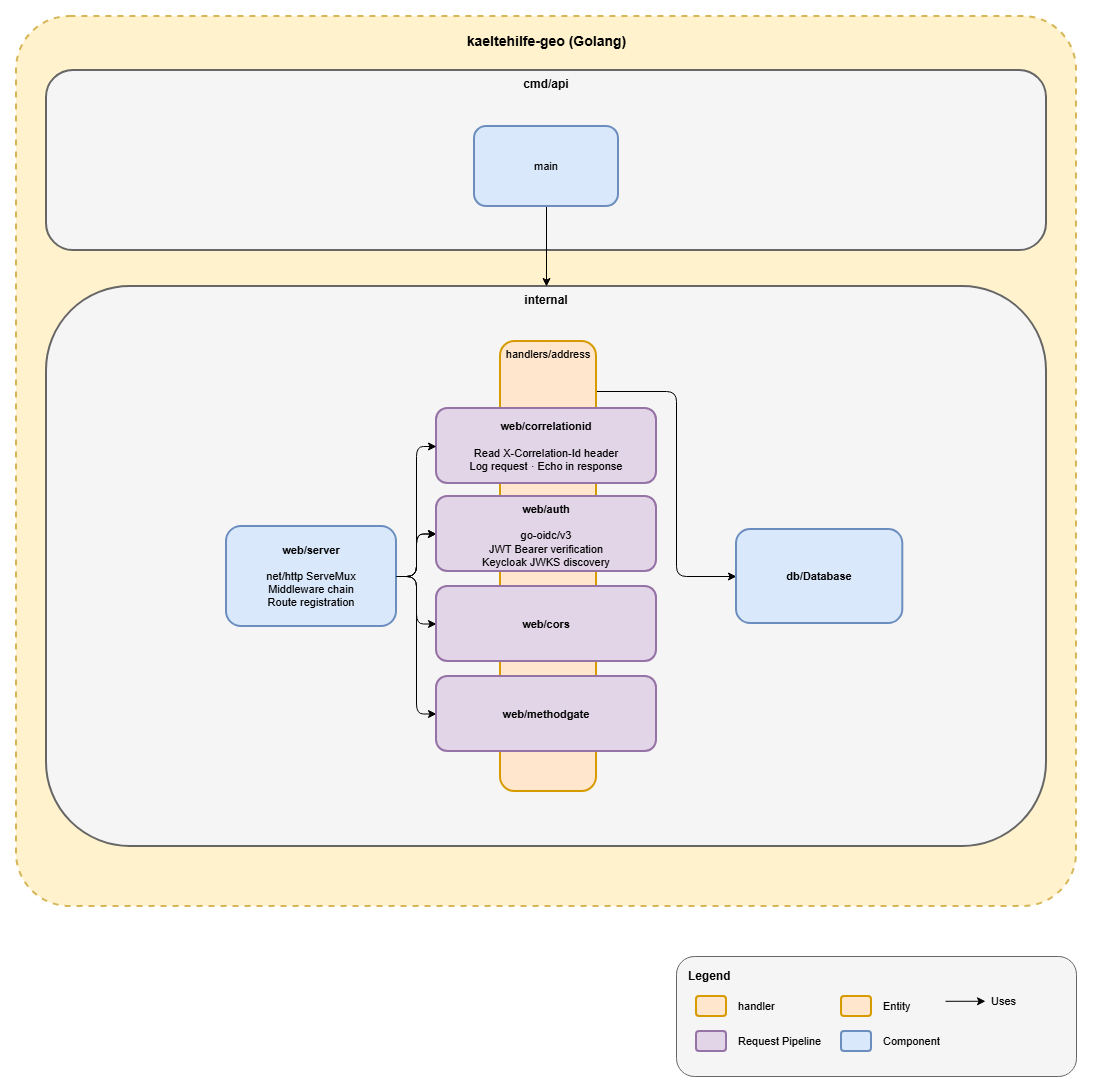

The diagram above was exported from draw.io. Its source (the exported page's mxGraphModel, read from the mxfile embedded in the PNG):
<mxGraphModel dx="2066" dy="1137" grid="1" gridSize="10" guides="1" tooltips="1" connect="1" arrows="1" fold="1" page="1" pageScale="1" pageWidth="1169" pageHeight="827" math="0" shadow="0">
  <root>
    <mxCell id="0" />
    <mxCell id="1" parent="0" />
    <mxCell id="n9p_uoSpoFW_pGJOKyor-1" parent="1" style="rounded=1;whiteSpace=wrap;html=1;fillColor=#fff2cc;strokeColor=#d6b656;strokeWidth=2;dashed=1;arcSize=6;" value="" vertex="1">
      <mxGeometry height="890" width="1060" x="400" y="360" as="geometry" />
    </mxCell>
    <mxCell id="n9p_uoSpoFW_pGJOKyor-2" parent="1" style="text;html=1;align=center;verticalAlign=middle;resizable=0;points=[];autosize=1;strokeColor=none;fillColor=none;fontSize=14;" value="&lt;b&gt;kaeltehilfe-geo (Golang)&lt;/b&gt;" vertex="1">
      <mxGeometry height="30" width="180" x="840" y="370" as="geometry" />
    </mxCell>
    <mxCell id="n9p_uoSpoFW_pGJOKyor-5" parent="1" style="rounded=1;whiteSpace=wrap;html=1;fillColor=#f5f5f5;strokeColor=#666666;strokeWidth=2;fontSize=12;verticalAlign=top;" value="&lt;b&gt;cmd/api&lt;/b&gt;" vertex="1">
      <mxGeometry height="180" width="1000" x="430" y="414" as="geometry" />
    </mxCell>
    <mxCell id="n9p_uoSpoFW_pGJOKyor-22" parent="1" style="rounded=1;whiteSpace=wrap;html=1;fillColor=#f5f5f5;strokeColor=#666666;strokeWidth=2;fontSize=12;verticalAlign=top;" value="&lt;b&gt;internal&lt;/b&gt;" vertex="1">
      <mxGeometry height="560" width="1000" x="430" y="630" as="geometry" />
    </mxCell>
    <mxCell id="n9p_uoSpoFW_pGJOKyor-62" edge="1" parent="1" source="n9p_uoSpoFW_pGJOKyor-23" style="edgeStyle=orthogonalEdgeStyle;rounded=1;orthogonalLoop=1;jettySize=auto;html=1;curved=0;" target="n9p_uoSpoFW_pGJOKyor-46">
      <mxGeometry relative="1" as="geometry">
        <Array as="points">
          <mxPoint x="1060" y="735" />
          <mxPoint x="1060" y="920" />
        </Array>
      </mxGeometry>
    </mxCell>
    <mxCell id="n9p_uoSpoFW_pGJOKyor-23" parent="1" style="rounded=1;whiteSpace=wrap;html=1;fillColor=#ffe6cc;strokeColor=#d79b00;strokeWidth=2;fontSize=11;verticalAlign=top;" value="handlers/address" vertex="1">
      <mxGeometry height="450" width="96" x="884" y="685" as="geometry" />
    </mxCell>
    <mxCell id="n9p_uoSpoFW_pGJOKyor-33" parent="1" style="rounded=1;whiteSpace=wrap;html=1;fillColor=#f5f5f5;strokeColor=#666666;strokeWidth=1;dashed=0;" value="" vertex="1">
      <mxGeometry height="120" width="400" x="1060" y="1300" as="geometry" />
    </mxCell>
    <mxCell id="n9p_uoSpoFW_pGJOKyor-34" parent="1" style="text;html=1;align=left;verticalAlign=middle;resizable=0;points=[];autosize=1;strokeColor=none;fillColor=none;fontSize=12;" value="&lt;b&gt;Legend&lt;/b&gt;" vertex="1">
      <mxGeometry height="30" width="70" x="1070" y="1305" as="geometry" />
    </mxCell>
    <mxCell id="n9p_uoSpoFW_pGJOKyor-35" parent="1" style="rounded=1;whiteSpace=wrap;html=1;fillColor=#ffe6cc;strokeColor=#d79b00;strokeWidth=2;" value="" vertex="1">
      <mxGeometry height="20" width="30" x="1080" y="1340" as="geometry" />
    </mxCell>
    <mxCell id="n9p_uoSpoFW_pGJOKyor-36" parent="1" style="text;html=1;align=left;verticalAlign=middle;resizable=0;points=[];autosize=1;strokeColor=none;fillColor=none;fontSize=11;" value="handler" vertex="1">
      <mxGeometry height="30" width="60" x="1120" y="1335" as="geometry" />
    </mxCell>
    <mxCell id="n9p_uoSpoFW_pGJOKyor-37" parent="1" style="rounded=1;whiteSpace=wrap;html=1;fillColor=#e1d5e7;strokeColor=#9673a6;strokeWidth=2;" value="" vertex="1">
      <mxGeometry height="20" width="30" x="1080" y="1375" as="geometry" />
    </mxCell>
    <mxCell id="n9p_uoSpoFW_pGJOKyor-38" parent="1" style="text;html=1;align=left;verticalAlign=middle;resizable=0;points=[];autosize=1;strokeColor=none;fillColor=none;fontSize=11;" value="Request Pipeline" vertex="1">
      <mxGeometry height="30" width="110" x="1120" y="1370" as="geometry" />
    </mxCell>
    <mxCell id="n9p_uoSpoFW_pGJOKyor-39" connectable="0" parent="1" style="group" value="" vertex="1">
      <mxGeometry height="30" width="134.3599999999999" x="1329" y="1330" as="geometry" />
    </mxCell>
    <mxCell id="n9p_uoSpoFW_pGJOKyor-40" edge="1" parent="n9p_uoSpoFW_pGJOKyor-39" style="endArrow=classic;html=1;" value="">
      <mxGeometry relative="1" as="geometry">
        <mxPoint y="14.789999999999964" as="sourcePoint" />
        <mxPoint x="40" y="14.789999999999964" as="targetPoint" />
      </mxGeometry>
    </mxCell>
    <mxCell id="n9p_uoSpoFW_pGJOKyor-41" parent="n9p_uoSpoFW_pGJOKyor-39" style="text;html=1;align=left;verticalAlign=middle;resizable=0;points=[];autosize=1;strokeColor=none;fillColor=none;fontSize=11;" value="Uses" vertex="1">
      <mxGeometry height="30" width="50" x="44.3599999999999" as="geometry" />
    </mxCell>
    <mxCell id="n9p_uoSpoFW_pGJOKyor-42" parent="1" style="rounded=1;whiteSpace=wrap;html=1;fillColor=#ffe6cc;strokeColor=#d79b00;strokeWidth=2;" value="" vertex="1">
      <mxGeometry height="20" width="30" x="1225" y="1340" as="geometry" />
    </mxCell>
    <mxCell id="n9p_uoSpoFW_pGJOKyor-43" parent="1" style="text;html=1;align=left;verticalAlign=middle;resizable=0;points=[];autosize=1;strokeColor=none;fillColor=none;fontSize=11;" value="Entity" vertex="1">
      <mxGeometry height="30" width="50" x="1265" y="1335" as="geometry" />
    </mxCell>
    <mxCell id="n9p_uoSpoFW_pGJOKyor-44" parent="1" style="rounded=1;whiteSpace=wrap;html=1;fillColor=#dae8fc;strokeColor=#6c8ebf;strokeWidth=2;" value="" vertex="1">
      <mxGeometry height="20" width="30" x="1225" y="1375" as="geometry" />
    </mxCell>
    <mxCell id="n9p_uoSpoFW_pGJOKyor-45" parent="1" style="text;html=1;align=left;verticalAlign=middle;resizable=0;points=[];autosize=1;strokeColor=none;fillColor=none;fontSize=11;" value="Component" vertex="1">
      <mxGeometry height="30" width="80" x="1265" y="1370" as="geometry" />
    </mxCell>
    <mxCell id="n9p_uoSpoFW_pGJOKyor-46" parent="1" style="rounded=1;whiteSpace=wrap;html=1;fillColor=#dae8fc;strokeColor=#6c8ebf;strokeWidth=2;fontSize=11;" value="&lt;b&gt;db/Database&lt;/b&gt;" vertex="1">
      <mxGeometry height="94" width="166.31" x="1120" y="873" as="geometry" />
    </mxCell>
    <mxCell id="n9p_uoSpoFW_pGJOKyor-65" edge="1" parent="1" source="n9p_uoSpoFW_pGJOKyor-48" style="edgeStyle=orthogonalEdgeStyle;rounded=0;orthogonalLoop=1;jettySize=auto;html=1;entryX=0.5;entryY=0;entryDx=0;entryDy=0;" target="n9p_uoSpoFW_pGJOKyor-22">
      <mxGeometry relative="1" as="geometry" />
    </mxCell>
    <mxCell id="n9p_uoSpoFW_pGJOKyor-48" parent="1" style="rounded=1;whiteSpace=wrap;html=1;fillColor=#dae8fc;strokeColor=#6c8ebf;strokeWidth=2;fontSize=11;" value="main" vertex="1">
      <mxGeometry height="80" width="144" x="858" y="470" as="geometry" />
    </mxCell>
    <mxCell id="n9p_uoSpoFW_pGJOKyor-56" edge="1" parent="1" source="n9p_uoSpoFW_pGJOKyor-49" style="edgeStyle=orthogonalEdgeStyle;rounded=1;orthogonalLoop=1;jettySize=auto;html=1;curved=0;" target="n9p_uoSpoFW_pGJOKyor-53">
      <mxGeometry relative="1" as="geometry" />
    </mxCell>
    <mxCell id="n9p_uoSpoFW_pGJOKyor-57" edge="1" parent="1" source="n9p_uoSpoFW_pGJOKyor-49" style="edgeStyle=orthogonalEdgeStyle;rounded=1;orthogonalLoop=1;jettySize=auto;html=1;curved=0;" target="n9p_uoSpoFW_pGJOKyor-54">
      <mxGeometry relative="1" as="geometry" />
    </mxCell>
    <mxCell id="n9p_uoSpoFW_pGJOKyor-61" edge="1" parent="1" source="n9p_uoSpoFW_pGJOKyor-49" style="edgeStyle=orthogonalEdgeStyle;rounded=1;orthogonalLoop=1;jettySize=auto;html=1;entryX=0;entryY=0.5;entryDx=0;entryDy=0;curved=0;" target="n9p_uoSpoFW_pGJOKyor-55">
      <mxGeometry relative="1" as="geometry" />
    </mxCell>
    <mxCell id="n9p_uoSpoFW_pGJOKyor-49" parent="1" style="rounded=1;whiteSpace=wrap;html=1;fillColor=#dae8fc;strokeColor=#6c8ebf;strokeWidth=2;fontSize=11;" value="&lt;b&gt;web/server&lt;/b&gt;&lt;br&gt;&lt;br&gt;net/http ServeMux&lt;br&gt;Middleware chain&lt;br&gt;Route registration" vertex="1">
      <mxGeometry height="100" width="170" x="610" y="870" as="geometry" />
    </mxCell>
    <mxCell id="corrId-geo-1" parent="1" style="rounded=1;whiteSpace=wrap;html=1;fillColor=#e1d5e7;strokeColor=#9673a6;strokeWidth=2;fontSize=11;" value="&lt;b&gt;web/correlationid&lt;/b&gt;&lt;br&gt;&lt;br&gt;Read X-Correlation-Id header&lt;br&gt;Log request · Echo in response" vertex="1">
      <mxGeometry height="75" width="220" x="820" y="752" as="geometry" />
    </mxCell>
    <mxCell id="n9p_uoSpoFW_pGJOKyor-53" parent="1" style="rounded=1;whiteSpace=wrap;html=1;fillColor=#e1d5e7;strokeColor=#9673a6;strokeWidth=2;fontSize=11;" value="&lt;b&gt;web/cors&lt;/b&gt;" vertex="1">
      <mxGeometry height="75" width="220" x="820" y="930" as="geometry" />
    </mxCell>
    <mxCell id="n9p_uoSpoFW_pGJOKyor-55" parent="1" style="rounded=1;whiteSpace=wrap;html=1;fillColor=#e1d5e7;strokeColor=#9673a6;strokeWidth=2;fontSize=11;" value="&lt;b&gt;web/methodgate&lt;/b&gt;" vertex="1">
      <mxGeometry height="75" width="220" x="820" y="1020" as="geometry" />
    </mxCell>
    <mxCell id="n9p_uoSpoFW_pGJOKyor-59" edge="1" parent="1" source="n9p_uoSpoFW_pGJOKyor-49" style="edgeStyle=orthogonalEdgeStyle;rounded=1;orthogonalLoop=1;jettySize=auto;html=1;curved=0;" target="corrId-geo-1">
      <mxGeometry relative="1" as="geometry">
        <Array as="points">
          <mxPoint x="800" y="920" />
          <mxPoint x="800" y="790" />
        </Array>
      </mxGeometry>
    </mxCell>
    <mxCell id="n9p_uoSpoFW_pGJOKyor-60" edge="1" parent="1" source="n9p_uoSpoFW_pGJOKyor-49" style="edgeStyle=orthogonalEdgeStyle;rounded=1;orthogonalLoop=1;jettySize=auto;html=1;curved=0;" target="n9p_uoSpoFW_pGJOKyor-54" value="">
      <mxGeometry relative="1" as="geometry">
        <mxPoint x="780" y="900" as="sourcePoint" />
        <mxPoint x="930" y="995" as="targetPoint" />
      </mxGeometry>
    </mxCell>
    <mxCell id="n9p_uoSpoFW_pGJOKyor-54" parent="1" style="rounded=1;whiteSpace=wrap;html=1;fillColor=#e1d5e7;strokeColor=#9673a6;strokeWidth=2;fontSize=11;verticalAlign=top;" value="&lt;b&gt;web/auth&lt;/b&gt;&lt;br&gt;&lt;br&gt;&lt;div style=&quot;&quot;&gt;go-oidc/v3&lt;/div&gt;&lt;div style=&quot;&quot;&gt;JWT Bearer verification&lt;/div&gt;&lt;div style=&quot;&quot;&gt;Keycloak JWKS discovery&lt;/div&gt;" vertex="1">
      <mxGeometry height="75" width="220" x="820" y="840" as="geometry" />
    </mxCell>
  </root>
</mxGraphModel>